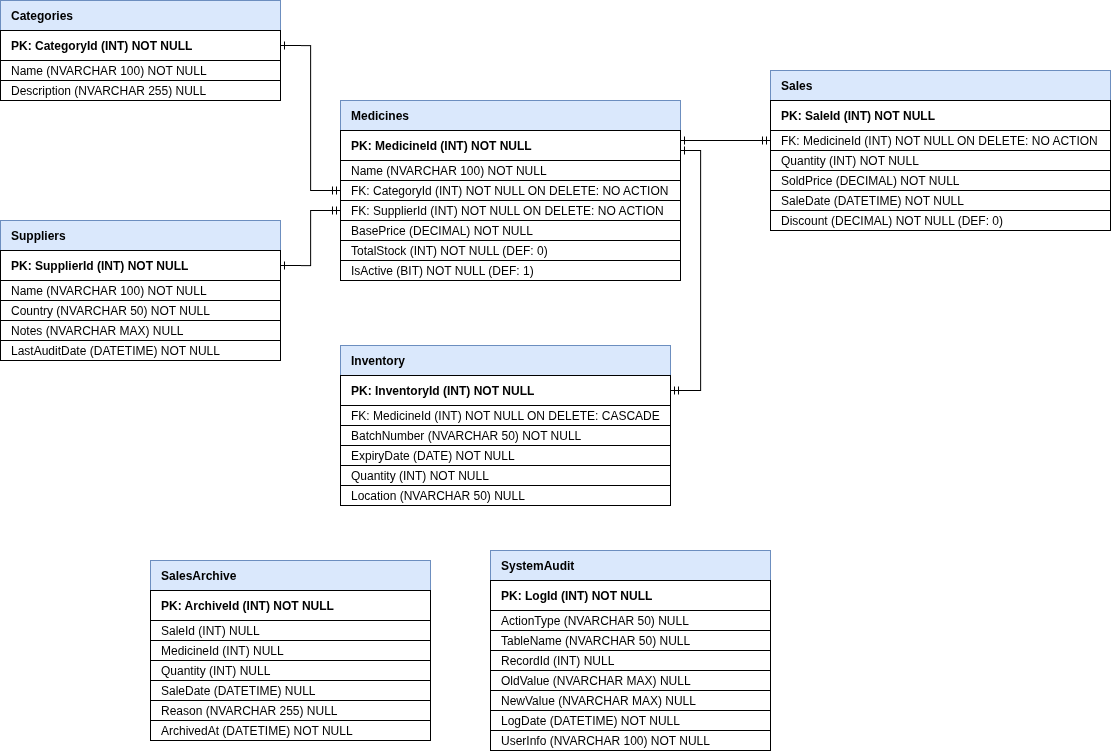

The diagram above was exported from draw.io. Its source (the exported page's mxGraphModel, read from the mxfile embedded in the PNG):
<mxGraphModel dx="2111" dy="1202" grid="1" gridSize="10" guides="1" tooltips="1" connect="1" arrows="1" fold="1" page="1" pageScale="1" pageWidth="827" pageHeight="1169" math="0" shadow="0">
  <root>
    <mxCell id="0" />
    <mxCell id="1" parent="0" />
    <mxCell id="t_cat" parent="1" style="shape=table;startSize=30;container=1;collapsible=1;childLayout=tableLayout;fixedRows=1;rowLines=0;fontStyle=1;strokeColor=#6c8ebf;fillColor=#dae8fc;horizontal=1;align=left;spacingLeft=9;" value="Categories" vertex="1">
      <mxGeometry height="100" width="280" x="-30" y="160" as="geometry" />
    </mxCell>
    <mxCell id="t_cat_1" parent="t_cat" style="shape=tableRow;horizontal=1;startSize=0;swimlaneHead=0;swimlaneBody=0;fillColor=none;collapsible=0;dropTarget=0;points=[[0,0.5],[1,0.5]];portConstraint=eastwest;fontSize=12;fontStyle=1;align=left;spacingLeft=9;" value="PK: CategoryId (INT) NOT NULL" vertex="1">
      <mxGeometry height="30" width="280" y="30" as="geometry" />
    </mxCell>
    <mxCell id="t_cat_2" parent="t_cat" style="shape=tableRow;horizontal=1;startSize=0;swimlaneHead=0;swimlaneBody=0;fillColor=none;collapsible=0;dropTarget=0;points=[[0,0.5],[1,0.5]];portConstraint=eastwest;fontSize=12;align=left;spacingLeft=9;" value="Name (NVARCHAR 100) NOT NULL" vertex="1">
      <mxGeometry height="20" width="280" y="60" as="geometry" />
    </mxCell>
    <mxCell id="t_cat_3" parent="t_cat" style="shape=tableRow;horizontal=1;startSize=0;swimlaneHead=0;swimlaneBody=0;fillColor=none;collapsible=0;dropTarget=0;points=[[0,0.5],[1,0.5]];portConstraint=eastwest;fontSize=12;align=left;spacingLeft=9;" value="Description (NVARCHAR 255) NULL" vertex="1">
      <mxGeometry height="20" width="280" y="80" as="geometry" />
    </mxCell>
    <mxCell id="t_sup" parent="1" style="shape=table;startSize=30;container=1;collapsible=1;childLayout=tableLayout;fixedRows=1;rowLines=0;fontStyle=1;strokeColor=#6c8ebf;fillColor=#dae8fc;horizontal=1;align=left;spacingLeft=9;" value="Suppliers" vertex="1">
      <mxGeometry height="140" width="280" x="-30" y="380" as="geometry" />
    </mxCell>
    <mxCell id="t_sup_1" parent="t_sup" style="shape=tableRow;horizontal=1;startSize=0;swimlaneHead=0;swimlaneBody=0;fillColor=none;collapsible=0;dropTarget=0;points=[[0,0.5],[1,0.5]];portConstraint=eastwest;fontSize=12;fontStyle=1;align=left;spacingLeft=9;" value="PK: SupplierId (INT) NOT NULL" vertex="1">
      <mxGeometry height="30" width="280" y="30" as="geometry" />
    </mxCell>
    <mxCell id="t_sup_2" parent="t_sup" style="shape=tableRow;horizontal=1;startSize=0;swimlaneHead=0;swimlaneBody=0;fillColor=none;collapsible=0;dropTarget=0;points=[[0,0.5],[1,0.5]];portConstraint=eastwest;fontSize=12;align=left;spacingLeft=9;" value="Name (NVARCHAR 100) NOT NULL" vertex="1">
      <mxGeometry height="20" width="280" y="60" as="geometry" />
    </mxCell>
    <mxCell id="t_sup_3" parent="t_sup" style="shape=tableRow;horizontal=1;startSize=0;swimlaneHead=0;swimlaneBody=0;fillColor=none;collapsible=0;dropTarget=0;points=[[0,0.5],[1,0.5]];portConstraint=eastwest;fontSize=12;align=left;spacingLeft=9;" value="Country (NVARCHAR 50) NOT NULL" vertex="1">
      <mxGeometry height="20" width="280" y="80" as="geometry" />
    </mxCell>
    <mxCell id="t_sup_4" parent="t_sup" style="shape=tableRow;horizontal=1;startSize=0;swimlaneHead=0;swimlaneBody=0;fillColor=none;collapsible=0;dropTarget=0;points=[[0,0.5],[1,0.5]];portConstraint=eastwest;fontSize=12;align=left;spacingLeft=9;" value="Notes (NVARCHAR MAX) NULL" vertex="1">
      <mxGeometry height="20" width="280" y="100" as="geometry" />
    </mxCell>
    <mxCell id="t_sup_5" parent="t_sup" style="shape=tableRow;horizontal=1;startSize=0;swimlaneHead=0;swimlaneBody=0;fillColor=none;collapsible=0;dropTarget=0;points=[[0,0.5],[1,0.5]];portConstraint=eastwest;fontSize=12;align=left;spacingLeft=9;" value="LastAuditDate (DATETIME) NOT NULL" vertex="1">
      <mxGeometry height="20" width="280" y="120" as="geometry" />
    </mxCell>
    <mxCell id="t_med" parent="1" style="shape=table;startSize=30;container=1;collapsible=1;childLayout=tableLayout;fixedRows=1;rowLines=0;fontStyle=1;strokeColor=#6c8ebf;fillColor=#dae8fc;horizontal=1;align=left;spacingLeft=9;" value="Medicines" vertex="1">
      <mxGeometry height="180" width="340" x="310" y="260" as="geometry" />
    </mxCell>
    <mxCell id="t_med_1" parent="t_med" style="shape=tableRow;horizontal=1;startSize=0;swimlaneHead=0;swimlaneBody=0;fillColor=none;collapsible=0;dropTarget=0;points=[[0,0.5],[1,0.5]];portConstraint=eastwest;fontSize=12;fontStyle=1;align=left;spacingLeft=9;" value="PK: MedicineId (INT) NOT NULL" vertex="1">
      <mxGeometry height="30" width="340" y="30" as="geometry" />
    </mxCell>
    <mxCell id="t_med_2" parent="t_med" style="shape=tableRow;horizontal=1;startSize=0;swimlaneHead=0;swimlaneBody=0;fillColor=none;collapsible=0;dropTarget=0;points=[[0,0.5],[1,0.5]];portConstraint=eastwest;fontSize=12;align=left;spacingLeft=9;" value="Name (NVARCHAR 100) NOT NULL" vertex="1">
      <mxGeometry height="20" width="340" y="60" as="geometry" />
    </mxCell>
    <mxCell id="t_med_3" parent="t_med" style="shape=tableRow;horizontal=1;startSize=0;swimlaneHead=0;swimlaneBody=0;fillColor=none;collapsible=0;dropTarget=0;points=[[0,0.5],[1,0.5]];portConstraint=eastwest;fontSize=12;align=left;spacingLeft=9;" value="FK: CategoryId (INT) NOT NULL ON DELETE: NO ACTION" vertex="1">
      <mxGeometry height="20" width="340" y="80" as="geometry" />
    </mxCell>
    <mxCell id="t_med_4" parent="t_med" style="shape=tableRow;horizontal=1;startSize=0;swimlaneHead=0;swimlaneBody=0;fillColor=none;collapsible=0;dropTarget=0;points=[[0,0.5],[1,0.5]];portConstraint=eastwest;fontSize=12;align=left;spacingLeft=9;" value="FK: SupplierId (INT) NOT NULL ON DELETE: NO ACTION" vertex="1">
      <mxGeometry height="20" width="340" y="100" as="geometry" />
    </mxCell>
    <mxCell id="t_med_5" parent="t_med" style="shape=tableRow;horizontal=1;startSize=0;swimlaneHead=0;swimlaneBody=0;fillColor=none;collapsible=0;dropTarget=0;points=[[0,0.5],[1,0.5]];portConstraint=eastwest;fontSize=12;align=left;spacingLeft=9;" value="BasePrice (DECIMAL) NOT NULL" vertex="1">
      <mxGeometry height="20" width="340" y="120" as="geometry" />
    </mxCell>
    <mxCell id="t_med_6" parent="t_med" style="shape=tableRow;horizontal=1;startSize=0;swimlaneHead=0;swimlaneBody=0;fillColor=none;collapsible=0;dropTarget=0;points=[[0,0.5],[1,0.5]];portConstraint=eastwest;fontSize=12;align=left;spacingLeft=9;" value="TotalStock (INT) NOT NULL (DEF: 0)" vertex="1">
      <mxGeometry height="20" width="340" y="140" as="geometry" />
    </mxCell>
    <mxCell id="t_med_7" parent="t_med" style="shape=tableRow;horizontal=1;startSize=0;swimlaneHead=0;swimlaneBody=0;fillColor=none;collapsible=0;dropTarget=0;points=[[0,0.5],[1,0.5]];portConstraint=eastwest;fontSize=12;align=left;spacingLeft=9;" value="IsActive (BIT) NOT NULL (DEF: 1)" vertex="1">
      <mxGeometry height="20" width="340" y="160" as="geometry" />
    </mxCell>
    <mxCell id="t_inv" parent="1" style="shape=table;startSize=30;container=1;collapsible=1;childLayout=tableLayout;fixedRows=1;rowLines=0;fontStyle=1;strokeColor=#6c8ebf;fillColor=#dae8fc;horizontal=1;align=left;spacingLeft=9;" value="Inventory" vertex="1">
      <mxGeometry height="160" width="330" x="310" y="505" as="geometry" />
    </mxCell>
    <mxCell id="t_inv_1" parent="t_inv" style="shape=tableRow;horizontal=1;startSize=0;swimlaneHead=0;swimlaneBody=0;fillColor=none;collapsible=0;dropTarget=0;points=[[0,0.5],[1,0.5]];portConstraint=eastwest;fontSize=12;fontStyle=1;align=left;spacingLeft=9;" value="PK: InventoryId (INT) NOT NULL" vertex="1">
      <mxGeometry height="30" width="330" y="30" as="geometry" />
    </mxCell>
    <mxCell id="t_inv_2" parent="t_inv" style="shape=tableRow;horizontal=1;startSize=0;swimlaneHead=0;swimlaneBody=0;fillColor=none;collapsible=0;dropTarget=0;points=[[0,0.5],[1,0.5]];portConstraint=eastwest;fontSize=12;align=left;spacingLeft=9;" value="FK: MedicineId (INT) NOT NULL ON DELETE: CASCADE" vertex="1">
      <mxGeometry height="20" width="330" y="60" as="geometry" />
    </mxCell>
    <mxCell id="t_inv_3" parent="t_inv" style="shape=tableRow;horizontal=1;startSize=0;swimlaneHead=0;swimlaneBody=0;fillColor=none;collapsible=0;dropTarget=0;points=[[0,0.5],[1,0.5]];portConstraint=eastwest;fontSize=12;align=left;spacingLeft=9;" value="BatchNumber (NVARCHAR 50) NOT NULL" vertex="1">
      <mxGeometry height="20" width="330" y="80" as="geometry" />
    </mxCell>
    <mxCell id="t_inv_4" parent="t_inv" style="shape=tableRow;horizontal=1;startSize=0;swimlaneHead=0;swimlaneBody=0;fillColor=none;collapsible=0;dropTarget=0;points=[[0,0.5],[1,0.5]];portConstraint=eastwest;fontSize=12;align=left;spacingLeft=9;" value="ExpiryDate (DATE) NOT NULL" vertex="1">
      <mxGeometry height="20" width="330" y="100" as="geometry" />
    </mxCell>
    <mxCell id="t_inv_5" parent="t_inv" style="shape=tableRow;horizontal=1;startSize=0;swimlaneHead=0;swimlaneBody=0;fillColor=none;collapsible=0;dropTarget=0;points=[[0,0.5],[1,0.5]];portConstraint=eastwest;fontSize=12;align=left;spacingLeft=9;" value="Quantity (INT) NOT NULL" vertex="1">
      <mxGeometry height="20" width="330" y="120" as="geometry" />
    </mxCell>
    <mxCell id="t_inv_6" parent="t_inv" style="shape=tableRow;horizontal=1;startSize=0;swimlaneHead=0;swimlaneBody=0;fillColor=none;collapsible=0;dropTarget=0;points=[[0,0.5],[1,0.5]];portConstraint=eastwest;fontSize=12;align=left;spacingLeft=9;" value="Location (NVARCHAR 50) NULL" vertex="1">
      <mxGeometry height="20" width="330" y="140" as="geometry" />
    </mxCell>
    <mxCell id="t_sal" parent="1" style="shape=table;startSize=30;container=1;collapsible=1;childLayout=tableLayout;fixedRows=1;rowLines=0;fontStyle=1;strokeColor=#6c8ebf;fillColor=#dae8fc;horizontal=1;align=left;spacingLeft=9;" value="Sales" vertex="1">
      <mxGeometry height="160" width="340" x="740" y="230" as="geometry" />
    </mxCell>
    <mxCell id="t_sal_1" parent="t_sal" style="shape=tableRow;horizontal=1;startSize=0;swimlaneHead=0;swimlaneBody=0;fillColor=none;collapsible=0;dropTarget=0;points=[[0,0.5],[1,0.5]];portConstraint=eastwest;fontSize=12;fontStyle=1;align=left;spacingLeft=9;" value="PK: SaleId (INT) NOT NULL" vertex="1">
      <mxGeometry height="30" width="340" y="30" as="geometry" />
    </mxCell>
    <mxCell id="t_sal_2" parent="t_sal" style="shape=tableRow;horizontal=1;startSize=0;swimlaneHead=0;swimlaneBody=0;fillColor=none;collapsible=0;dropTarget=0;points=[[0,0.5],[1,0.5]];portConstraint=eastwest;fontSize=12;align=left;spacingLeft=9;" value="FK: MedicineId (INT) NOT NULL ON DELETE: NO ACTION" vertex="1">
      <mxGeometry height="20" width="340" y="60" as="geometry" />
    </mxCell>
    <mxCell id="t_sal_3" parent="t_sal" style="shape=tableRow;horizontal=1;startSize=0;swimlaneHead=0;swimlaneBody=0;fillColor=none;collapsible=0;dropTarget=0;points=[[0,0.5],[1,0.5]];portConstraint=eastwest;fontSize=12;align=left;spacingLeft=9;" value="Quantity (INT) NOT NULL" vertex="1">
      <mxGeometry height="20" width="340" y="80" as="geometry" />
    </mxCell>
    <mxCell id="t_sal_4" parent="t_sal" style="shape=tableRow;horizontal=1;startSize=0;swimlaneHead=0;swimlaneBody=0;fillColor=none;collapsible=0;dropTarget=0;points=[[0,0.5],[1,0.5]];portConstraint=eastwest;fontSize=12;align=left;spacingLeft=9;" value="SoldPrice (DECIMAL) NOT NULL" vertex="1">
      <mxGeometry height="20" width="340" y="100" as="geometry" />
    </mxCell>
    <mxCell id="t_sal_5" parent="t_sal" style="shape=tableRow;horizontal=1;startSize=0;swimlaneHead=0;swimlaneBody=0;fillColor=none;collapsible=0;dropTarget=0;points=[[0,0.5],[1,0.5]];portConstraint=eastwest;fontSize=12;align=left;spacingLeft=9;" value="SaleDate (DATETIME) NOT NULL" vertex="1">
      <mxGeometry height="20" width="340" y="120" as="geometry" />
    </mxCell>
    <mxCell id="t_sal_6" parent="t_sal" style="shape=tableRow;horizontal=1;startSize=0;swimlaneHead=0;swimlaneBody=0;fillColor=none;collapsible=0;dropTarget=0;points=[[0,0.5],[1,0.5]];portConstraint=eastwest;fontSize=12;align=left;spacingLeft=9;" value="Discount (DECIMAL) NOT NULL (DEF: 0)" vertex="1">
      <mxGeometry height="20" width="340" y="140" as="geometry" />
    </mxCell>
    <mxCell id="t_arch" parent="1" style="shape=table;startSize=30;container=1;collapsible=1;childLayout=tableLayout;fixedRows=1;rowLines=0;fontStyle=1;strokeColor=#6c8ebf;fillColor=#dae8fc;horizontal=1;align=left;spacingLeft=9;" value="SalesArchive" vertex="1">
      <mxGeometry height="180" width="280" x="120" y="720" as="geometry" />
    </mxCell>
    <mxCell id="t_arch_1" parent="t_arch" style="shape=tableRow;horizontal=1;startSize=0;swimlaneHead=0;swimlaneBody=0;fillColor=none;collapsible=0;dropTarget=0;points=[[0,0.5],[1,0.5]];portConstraint=eastwest;fontSize=12;fontStyle=1;align=left;spacingLeft=9;" value="PK: ArchiveId (INT) NOT NULL" vertex="1">
      <mxGeometry height="30" width="280" y="30" as="geometry" />
    </mxCell>
    <mxCell id="t_arch_2" parent="t_arch" style="shape=tableRow;horizontal=1;startSize=0;swimlaneHead=0;swimlaneBody=0;fillColor=none;collapsible=0;dropTarget=0;points=[[0,0.5],[1,0.5]];portConstraint=eastwest;fontSize=12;align=left;spacingLeft=9;" value="SaleId (INT) NULL" vertex="1">
      <mxGeometry height="20" width="280" y="60" as="geometry" />
    </mxCell>
    <mxCell id="t_arch_3" parent="t_arch" style="shape=tableRow;horizontal=1;startSize=0;swimlaneHead=0;swimlaneBody=0;fillColor=none;collapsible=0;dropTarget=0;points=[[0,0.5],[1,0.5]];portConstraint=eastwest;fontSize=12;align=left;spacingLeft=9;" value="MedicineId (INT) NULL" vertex="1">
      <mxGeometry height="20" width="280" y="80" as="geometry" />
    </mxCell>
    <mxCell id="t_arch_4" parent="t_arch" style="shape=tableRow;horizontal=1;startSize=0;swimlaneHead=0;swimlaneBody=0;fillColor=none;collapsible=0;dropTarget=0;points=[[0,0.5],[1,0.5]];portConstraint=eastwest;fontSize=12;align=left;spacingLeft=9;" value="Quantity (INT) NULL" vertex="1">
      <mxGeometry height="20" width="280" y="100" as="geometry" />
    </mxCell>
    <mxCell id="t_arch_5" parent="t_arch" style="shape=tableRow;horizontal=1;startSize=0;swimlaneHead=0;swimlaneBody=0;fillColor=none;collapsible=0;dropTarget=0;points=[[0,0.5],[1,0.5]];portConstraint=eastwest;fontSize=12;align=left;spacingLeft=9;" value="SaleDate (DATETIME) NULL" vertex="1">
      <mxGeometry height="20" width="280" y="120" as="geometry" />
    </mxCell>
    <mxCell id="t_arch_6" parent="t_arch" style="shape=tableRow;horizontal=1;startSize=0;swimlaneHead=0;swimlaneBody=0;fillColor=none;collapsible=0;dropTarget=0;points=[[0,0.5],[1,0.5]];portConstraint=eastwest;fontSize=12;align=left;spacingLeft=9;" value="Reason (NVARCHAR 255) NULL" vertex="1">
      <mxGeometry height="20" width="280" y="140" as="geometry" />
    </mxCell>
    <mxCell id="t_arch_7" parent="t_arch" style="shape=tableRow;horizontal=1;startSize=0;swimlaneHead=0;swimlaneBody=0;fillColor=none;collapsible=0;dropTarget=0;points=[[0,0.5],[1,0.5]];portConstraint=eastwest;fontSize=12;align=left;spacingLeft=9;" value="ArchivedAt (DATETIME) NOT NULL" vertex="1">
      <mxGeometry height="20" width="280" y="160" as="geometry" />
    </mxCell>
    <mxCell id="t_aud" parent="1" style="shape=table;startSize=30;container=1;collapsible=1;childLayout=tableLayout;fixedRows=1;rowLines=0;fontStyle=1;strokeColor=#6c8ebf;fillColor=#dae8fc;horizontal=1;align=left;spacingLeft=9;" value="SystemAudit" vertex="1">
      <mxGeometry height="200" width="280" x="460" y="710" as="geometry" />
    </mxCell>
    <mxCell id="t_aud_1" parent="t_aud" style="shape=tableRow;horizontal=1;startSize=0;swimlaneHead=0;swimlaneBody=0;fillColor=none;collapsible=0;dropTarget=0;points=[[0,0.5],[1,0.5]];portConstraint=eastwest;fontSize=12;fontStyle=1;align=left;spacingLeft=9;" value="PK: LogId (INT) NOT NULL" vertex="1">
      <mxGeometry height="30" width="280" y="30" as="geometry" />
    </mxCell>
    <mxCell id="t_aud_2" parent="t_aud" style="shape=tableRow;horizontal=1;startSize=0;swimlaneHead=0;swimlaneBody=0;fillColor=none;collapsible=0;dropTarget=0;points=[[0,0.5],[1,0.5]];portConstraint=eastwest;fontSize=12;align=left;spacingLeft=9;" value="ActionType (NVARCHAR 50) NULL" vertex="1">
      <mxGeometry height="20" width="280" y="60" as="geometry" />
    </mxCell>
    <mxCell id="t_aud_3" parent="t_aud" style="shape=tableRow;horizontal=1;startSize=0;swimlaneHead=0;swimlaneBody=0;fillColor=none;collapsible=0;dropTarget=0;points=[[0,0.5],[1,0.5]];portConstraint=eastwest;fontSize=12;align=left;spacingLeft=9;" value="TableName (NVARCHAR 50) NULL" vertex="1">
      <mxGeometry height="20" width="280" y="80" as="geometry" />
    </mxCell>
    <mxCell id="t_aud_4" parent="t_aud" style="shape=tableRow;horizontal=1;startSize=0;swimlaneHead=0;swimlaneBody=0;fillColor=none;collapsible=0;dropTarget=0;points=[[0,0.5],[1,0.5]];portConstraint=eastwest;fontSize=12;align=left;spacingLeft=9;" value="RecordId (INT) NULL" vertex="1">
      <mxGeometry height="20" width="280" y="100" as="geometry" />
    </mxCell>
    <mxCell id="t_aud_5" parent="t_aud" style="shape=tableRow;horizontal=1;startSize=0;swimlaneHead=0;swimlaneBody=0;fillColor=none;collapsible=0;dropTarget=0;points=[[0,0.5],[1,0.5]];portConstraint=eastwest;fontSize=12;align=left;spacingLeft=9;" value="OldValue (NVARCHAR MAX) NULL" vertex="1">
      <mxGeometry height="20" width="280" y="120" as="geometry" />
    </mxCell>
    <mxCell id="t_aud_6" parent="t_aud" style="shape=tableRow;horizontal=1;startSize=0;swimlaneHead=0;swimlaneBody=0;fillColor=none;collapsible=0;dropTarget=0;points=[[0,0.5],[1,0.5]];portConstraint=eastwest;fontSize=12;align=left;spacingLeft=9;" value="NewValue (NVARCHAR MAX) NULL" vertex="1">
      <mxGeometry height="20" width="280" y="140" as="geometry" />
    </mxCell>
    <mxCell id="t_aud_7" parent="t_aud" style="shape=tableRow;horizontal=1;startSize=0;swimlaneHead=0;swimlaneBody=0;fillColor=none;collapsible=0;dropTarget=0;points=[[0,0.5],[1,0.5]];portConstraint=eastwest;fontSize=12;align=left;spacingLeft=9;" value="LogDate (DATETIME) NOT NULL" vertex="1">
      <mxGeometry height="20" width="280" y="160" as="geometry" />
    </mxCell>
    <mxCell id="t_aud_8" parent="t_aud" style="shape=tableRow;horizontal=1;startSize=0;swimlaneHead=0;swimlaneBody=0;fillColor=none;collapsible=0;dropTarget=0;points=[[0,0.5],[1,0.5]];portConstraint=eastwest;fontSize=12;align=left;spacingLeft=9;" value="UserInfo (NVARCHAR 100) NOT NULL" vertex="1">
      <mxGeometry height="20" width="280" y="180" as="geometry" />
    </mxCell>
    <mxCell id="vmu8yMbgY_tkWGM_gNJf-4" edge="1" parent="1" source="t_med_3" style="edgeStyle=orthogonalEdgeStyle;rounded=0;orthogonalLoop=1;jettySize=auto;html=1;exitX=0;exitY=0.5;exitDx=0;exitDy=0;entryX=1;entryY=0.5;entryDx=0;entryDy=0;startArrow=ERmandOne;startFill=0;endArrow=ERone;endFill=0;" target="t_cat_1">
      <mxGeometry relative="1" as="geometry" />
    </mxCell>
    <mxCell id="vmu8yMbgY_tkWGM_gNJf-5" edge="1" parent="1" source="t_med_4" style="edgeStyle=orthogonalEdgeStyle;rounded=0;orthogonalLoop=1;jettySize=auto;html=1;exitX=0;exitY=0.5;exitDx=0;exitDy=0;entryX=1;entryY=0.5;entryDx=0;entryDy=0;startArrow=ERmandOne;startFill=0;endArrow=ERone;endFill=0;" target="t_sup_1">
      <mxGeometry relative="1" as="geometry" />
    </mxCell>
    <mxCell id="vmu8yMbgY_tkWGM_gNJf-8" edge="1" parent="1" source="t_inv_1" style="edgeStyle=orthogonalEdgeStyle;rounded=0;orthogonalLoop=1;jettySize=auto;html=1;exitX=1;exitY=0.5;exitDx=0;exitDy=0;endArrow=ERone;endFill=0;startArrow=ERmandOne;startFill=0;" target="t_med_1">
      <mxGeometry relative="1" as="geometry">
        <Array as="points">
          <mxPoint x="670" y="550" />
          <mxPoint x="670" y="310" />
        </Array>
      </mxGeometry>
    </mxCell>
    <mxCell id="vmu8yMbgY_tkWGM_gNJf-9" edge="1" parent="1" source="t_sal_2" style="edgeStyle=orthogonalEdgeStyle;rounded=0;orthogonalLoop=1;jettySize=auto;html=1;exitX=0;exitY=0.5;exitDx=0;exitDy=0;endArrow=ERone;endFill=0;startArrow=ERmandOne;startFill=0;" target="t_med_1" value=" ">
      <mxGeometry relative="1" as="geometry">
        <Array as="points">
          <mxPoint x="680" y="300" />
          <mxPoint x="680" y="300" />
        </Array>
      </mxGeometry>
    </mxCell>
  </root>
</mxGraphModel>